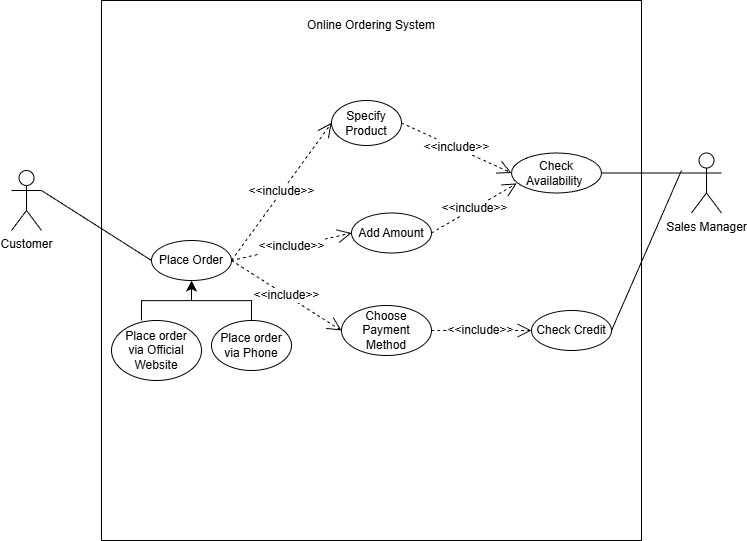

The diagram above was exported from draw.io. Its source (the exported page's mxGraphModel, read from the mxfile embedded in the PNG):
<mxGraphModel dx="1551" dy="913" grid="1" gridSize="10" guides="1" tooltips="1" connect="1" arrows="1" fold="1" page="1" pageScale="1" pageWidth="850" pageHeight="1100" math="0" shadow="0">
  <root>
    <mxCell id="0" />
    <mxCell id="1" parent="0" />
    <mxCell id="O3FkcYjaEWGDpM71957F-1" parent="1" style="whiteSpace=wrap;html=1;aspect=fixed;" value="" vertex="1">
      <mxGeometry height="540" width="540" x="150" y="190" as="geometry" />
    </mxCell>
    <mxCell id="O3FkcYjaEWGDpM71957F-2" parent="1" style="shape=umlActor;verticalLabelPosition=bottom;verticalAlign=top;html=1;" value="Customer" vertex="1">
      <mxGeometry height="60" width="30" x="60" y="360" as="geometry" />
    </mxCell>
    <mxCell id="O3FkcYjaEWGDpM71957F-4" parent="1" style="shape=umlActor;verticalLabelPosition=bottom;verticalAlign=top;html=1;" value="Sales Manager" vertex="1">
      <mxGeometry height="60" width="30" x="740" y="342.5" as="geometry" />
    </mxCell>
    <mxCell id="O3FkcYjaEWGDpM71957F-10" parent="1" style="text;html=1;whiteSpace=wrap;strokeColor=none;fillColor=none;align=center;verticalAlign=middle;rounded=0;" value="Online Ordering System" vertex="1">
      <mxGeometry height="30" width="210" x="315" y="200" as="geometry" />
    </mxCell>
    <mxCell id="O3FkcYjaEWGDpM71957F-11" parent="1" style="ellipse;whiteSpace=wrap;html=1;" value="Place Order" vertex="1">
      <mxGeometry height="40" width="80" x="200" y="430" as="geometry" />
    </mxCell>
    <mxCell id="O3FkcYjaEWGDpM71957F-12" parent="1" style="ellipse;whiteSpace=wrap;html=1;" value="Place order via Phone" vertex="1">
      <mxGeometry height="50" width="80" x="260" y="510" as="geometry" />
    </mxCell>
    <mxCell id="O3FkcYjaEWGDpM71957F-13" parent="1" style="ellipse;whiteSpace=wrap;html=1;" value="Place order via&amp;nbsp;Official Website" vertex="1">
      <mxGeometry height="60" width="90" x="160" y="510" as="geometry" />
    </mxCell>
    <mxCell id="O3FkcYjaEWGDpM71957F-14" parent="1" style="ellipse;whiteSpace=wrap;html=1;" value="Specify Product" vertex="1">
      <mxGeometry height="45" width="70" x="380" y="290" as="geometry" />
    </mxCell>
    <mxCell id="O3FkcYjaEWGDpM71957F-15" parent="1" style="ellipse;whiteSpace=wrap;html=1;" value="Add Amount" vertex="1">
      <mxGeometry height="40" width="80" x="400" y="402.5" as="geometry" />
    </mxCell>
    <mxCell id="O3FkcYjaEWGDpM71957F-16" parent="1" style="ellipse;whiteSpace=wrap;html=1;" value="Check Availability&amp;nbsp;" vertex="1">
      <mxGeometry height="40" width="90" x="560" y="342.5" as="geometry" />
    </mxCell>
    <mxCell id="O3FkcYjaEWGDpM71957F-17" parent="1" style="ellipse;whiteSpace=wrap;html=1;" value="Check Credit" vertex="1">
      <mxGeometry height="40" width="80" x="580" y="500" as="geometry" />
    </mxCell>
    <mxCell id="O3FkcYjaEWGDpM71957F-18" parent="1" style="ellipse;whiteSpace=wrap;html=1;" value="Choose Payment Method" vertex="1">
      <mxGeometry height="50" width="90" x="390" y="495" as="geometry" />
    </mxCell>
    <mxCell id="O3FkcYjaEWGDpM71957F-21" edge="1" parent="1" source="O3FkcYjaEWGDpM71957F-16" style="edgeStyle=none;curved=1;rounded=0;orthogonalLoop=1;jettySize=auto;html=1;exitX=0.5;exitY=1;exitDx=0;exitDy=0;fontSize=12;startSize=8;endSize=8;" target="O3FkcYjaEWGDpM71957F-16">
      <mxGeometry relative="1" as="geometry" />
    </mxCell>
    <mxCell id="O3FkcYjaEWGDpM71957F-22" edge="1" parent="1" source="O3FkcYjaEWGDpM71957F-18" style="endArrow=open;endSize=12;dashed=1;html=1;rounded=0;fontSize=12;curved=1;entryX=0;entryY=0.5;entryDx=0;entryDy=0;exitX=1;exitY=0.5;exitDx=0;exitDy=0;" target="O3FkcYjaEWGDpM71957F-17" value="&amp;lt;&amp;lt;include&amp;gt;&amp;gt;">
      <mxGeometry relative="1" width="160" as="geometry">
        <mxPoint x="390" y="670" as="sourcePoint" />
        <mxPoint x="615" y="675.4300000000001" as="targetPoint" />
      </mxGeometry>
    </mxCell>
    <mxCell id="O3FkcYjaEWGDpM71957F-24" edge="1" parent="1" source="O3FkcYjaEWGDpM71957F-11" style="endArrow=open;endSize=12;dashed=1;html=1;rounded=0;fontSize=12;curved=1;entryX=0;entryY=0.5;entryDx=0;entryDy=0;exitX=1;exitY=0.5;exitDx=0;exitDy=0;" target="O3FkcYjaEWGDpM71957F-14" value="&amp;lt;&amp;lt;include&amp;gt;&amp;gt;">
      <mxGeometry relative="1" width="160" as="geometry">
        <mxPoint x="300" y="309.57" as="sourcePoint" />
        <mxPoint x="460" y="309.57" as="targetPoint" />
      </mxGeometry>
    </mxCell>
    <mxCell id="O3FkcYjaEWGDpM71957F-25" edge="1" parent="1" source="O3FkcYjaEWGDpM71957F-11" style="endArrow=open;endSize=12;dashed=1;html=1;rounded=0;fontSize=12;curved=1;entryX=0;entryY=0.5;entryDx=0;entryDy=0;exitX=1;exitY=0.5;exitDx=0;exitDy=0;" target="O3FkcYjaEWGDpM71957F-15" value="&amp;lt;&amp;lt;include&amp;gt;&amp;gt;">
      <mxGeometry relative="1" width="160" as="geometry">
        <mxPoint x="400" y="306.57" as="sourcePoint" />
        <mxPoint x="525" y="290" as="targetPoint" />
      </mxGeometry>
    </mxCell>
    <mxCell id="O3FkcYjaEWGDpM71957F-26" edge="1" parent="1" source="O3FkcYjaEWGDpM71957F-14" style="endArrow=open;endSize=12;dashed=1;html=1;rounded=0;fontSize=12;curved=1;entryX=0;entryY=0.5;entryDx=0;entryDy=0;exitX=1;exitY=0.5;exitDx=0;exitDy=0;" target="O3FkcYjaEWGDpM71957F-16" value="&amp;lt;&amp;lt;include&amp;gt;&amp;gt;">
      <mxGeometry relative="1" width="160" as="geometry">
        <mxPoint x="530" y="346.57" as="sourcePoint" />
        <mxPoint x="655" y="330" as="targetPoint" />
      </mxGeometry>
    </mxCell>
    <mxCell id="O3FkcYjaEWGDpM71957F-27" edge="1" parent="1" source="O3FkcYjaEWGDpM71957F-15" style="endArrow=open;endSize=12;dashed=1;html=1;rounded=0;fontSize=12;curved=1;entryX=0.058;entryY=0.761;entryDx=0;entryDy=0;exitX=1;exitY=0.5;exitDx=0;exitDy=0;entryPerimeter=0;" target="O3FkcYjaEWGDpM71957F-16" value="&amp;lt;&amp;lt;include&amp;gt;&amp;gt;">
      <mxGeometry relative="1" width="160" as="geometry">
        <mxPoint x="560" y="356.57" as="sourcePoint" />
        <mxPoint x="685" y="340" as="targetPoint" />
      </mxGeometry>
    </mxCell>
    <mxCell id="O3FkcYjaEWGDpM71957F-34" edge="1" parent="1" source="O3FkcYjaEWGDpM71957F-16" style="endArrow=none;html=1;rounded=0;fontSize=12;startSize=8;endSize=8;curved=1;exitX=1;exitY=0.5;exitDx=0;exitDy=0;entryX=0;entryY=0.3333333333333333;entryDx=0;entryDy=0;entryPerimeter=0;" target="O3FkcYjaEWGDpM71957F-4" value="">
      <mxGeometry height="50" relative="1" width="50" as="geometry">
        <mxPoint x="700" y="420" as="sourcePoint" />
        <mxPoint x="750" y="370" as="targetPoint" />
      </mxGeometry>
    </mxCell>
    <mxCell id="O3FkcYjaEWGDpM71957F-35" edge="1" parent="1" style="endArrow=none;html=1;rounded=0;fontSize=12;startSize=8;endSize=8;curved=1;exitX=1;exitY=0.5;exitDx=0;exitDy=0;entryX=1;entryY=0.5;entryDx=0;entryDy=0;" target="O3FkcYjaEWGDpM71957F-17" value="">
      <mxGeometry height="50" relative="1" width="50" as="geometry">
        <mxPoint x="730" y="360" as="sourcePoint" />
        <mxPoint x="810" y="380" as="targetPoint" />
      </mxGeometry>
    </mxCell>
    <mxCell id="O3FkcYjaEWGDpM71957F-36" edge="1" parent="1" source="O3FkcYjaEWGDpM71957F-2" style="endArrow=none;html=1;rounded=0;fontSize=12;startSize=8;endSize=8;curved=1;exitX=1;exitY=0.3333333333333333;exitDx=0;exitDy=0;entryX=0;entryY=0.5;entryDx=0;entryDy=0;exitPerimeter=0;" target="O3FkcYjaEWGDpM71957F-11" value="">
      <mxGeometry height="50" relative="1" width="50" as="geometry">
        <mxPoint x="120" y="390" as="sourcePoint" />
        <mxPoint x="200" y="410" as="targetPoint" />
      </mxGeometry>
    </mxCell>
    <mxCell id="O3FkcYjaEWGDpM71957F-39" edge="1" parent="1" style="edgeStyle=elbowEdgeStyle;elbow=vertical;endArrow=classic;html=1;curved=0;rounded=0;endSize=8;startSize=8;fontSize=12;" value="">
      <mxGeometry height="50" relative="1" width="50" as="geometry">
        <mxPoint x="190" y="510" as="sourcePoint" />
        <mxPoint x="240" y="470" as="targetPoint" />
      </mxGeometry>
    </mxCell>
    <mxCell id="O3FkcYjaEWGDpM71957F-41" edge="1" parent="1" source="O3FkcYjaEWGDpM71957F-12" style="edgeStyle=elbowEdgeStyle;elbow=vertical;endArrow=classic;html=1;curved=0;rounded=0;endSize=8;startSize=8;fontSize=12;exitX=0.5;exitY=0;exitDx=0;exitDy=0;" value="">
      <mxGeometry height="50" relative="1" width="50" as="geometry">
        <mxPoint x="295" y="650" as="sourcePoint" />
        <mxPoint x="240" y="470" as="targetPoint" />
      </mxGeometry>
    </mxCell>
    <mxCell id="O3FkcYjaEWGDpM71957F-42" edge="1" parent="1" source="O3FkcYjaEWGDpM71957F-11" style="endArrow=open;endSize=12;dashed=1;html=1;rounded=0;fontSize=12;curved=1;entryX=0;entryY=0.5;entryDx=0;entryDy=0;exitX=1;exitY=0.5;exitDx=0;exitDy=0;" target="O3FkcYjaEWGDpM71957F-18" value="&amp;lt;&amp;lt;include&amp;gt;&amp;gt;">
      <mxGeometry relative="1" width="160" as="geometry">
        <mxPoint x="350" y="457" as="sourcePoint" />
        <mxPoint x="470" y="430" as="targetPoint" />
      </mxGeometry>
    </mxCell>
  </root>
</mxGraphModel>